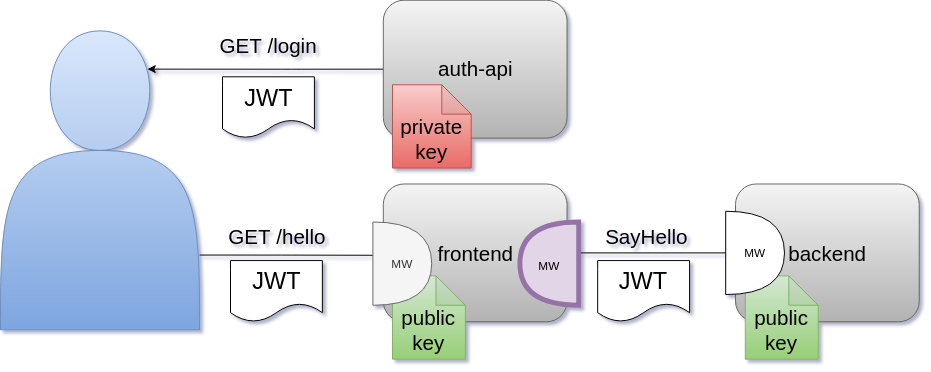

The diagram above was exported from draw.io. Its source (the exported page's mxGraphModel, read from the mxfile embedded in the PNG):
<mxGraphModel dx="1629" dy="837" grid="1" gridSize="10" guides="1" tooltips="1" connect="1" arrows="1" fold="1" page="1" pageScale="1" pageWidth="1100" pageHeight="850" math="0" shadow="0">
  <root>
    <mxCell id="0" />
    <mxCell id="1" parent="0" />
    <mxCell id="2NIxxy4hEQomhiI7hxUU-2" value="frontend" style="rounded=1;whiteSpace=wrap;html=1;fontSize=21;fillColor=#f5f5f5;strokeColor=#666666;gradientColor=#b3b3b3;" parent="1" vertex="1">
      <mxGeometry x="450.625" y="401.25" width="187.5" height="140.625" as="geometry" />
    </mxCell>
    <mxCell id="2NIxxy4hEQomhiI7hxUU-4" value="backend" style="rounded=1;whiteSpace=wrap;html=1;fontSize=21;fillColor=#f5f5f5;strokeColor=#666666;gradientColor=#b3b3b3;" parent="1" vertex="1">
      <mxGeometry x="810" y="401.25" width="187.5" height="140.625" as="geometry" />
    </mxCell>
    <mxCell id="2NIxxy4hEQomhiI7hxUU-10" style="edgeStyle=orthogonalEdgeStyle;rounded=1;orthogonalLoop=1;jettySize=auto;html=1;exitX=1;exitY=0.5;exitDx=0;exitDy=0;entryX=0;entryY=0.5;entryDx=0;entryDy=0;" parent="1" source="2NIxxy4hEQomhiI7hxUU-2" target="2NIxxy4hEQomhiI7hxUU-4" edge="1">
      <mxGeometry relative="1" as="geometry" />
    </mxCell>
    <mxCell id="2NIxxy4hEQomhiI7hxUU-34" style="edgeStyle=orthogonalEdgeStyle;rounded=1;orthogonalLoop=1;jettySize=auto;html=1;exitX=0;exitY=0.5;exitDx=0;exitDy=0;entryX=0.738;entryY=0.128;entryDx=0;entryDy=0;entryPerimeter=0;fontSize=21;fontColor=#050505;" parent="1" source="2NIxxy4hEQomhiI7hxUU-5" target="2NIxxy4hEQomhiI7hxUU-7" edge="1">
      <mxGeometry relative="1" as="geometry" />
    </mxCell>
    <mxCell id="2NIxxy4hEQomhiI7hxUU-5" value="auth-api" style="rounded=1;whiteSpace=wrap;html=1;fontSize=21;fillColor=#f5f5f5;strokeColor=#666666;gradientColor=#b3b3b3;" parent="1" vertex="1">
      <mxGeometry x="450.625" y="213.75" width="187.5" height="140.625" as="geometry" />
    </mxCell>
    <mxCell id="2NIxxy4hEQomhiI7hxUU-31" style="edgeStyle=orthogonalEdgeStyle;rounded=1;orthogonalLoop=1;jettySize=auto;html=1;exitX=1;exitY=0.75;exitDx=0;exitDy=0;fontSize=21;fontColor=#050505;" parent="1" source="2NIxxy4hEQomhiI7hxUU-7" edge="1">
      <mxGeometry relative="1" as="geometry">
        <mxPoint x="450" y="474" as="targetPoint" />
      </mxGeometry>
    </mxCell>
    <mxCell id="2NIxxy4hEQomhiI7hxUU-7" value="" style="shape=actor;whiteSpace=wrap;html=1;fillColor=#dae8fc;strokeColor=#6c8ebf;gradientColor=#7ea6e0;rounded=1;" parent="1" vertex="1">
      <mxGeometry x="60" y="245" width="203.13" height="305" as="geometry" />
    </mxCell>
    <mxCell id="2NIxxy4hEQomhiI7hxUU-12" value="JWT" style="shape=document;whiteSpace=wrap;html=1;boundedLbl=1;fontSize=24;rounded=1;" parent="1" vertex="1">
      <mxGeometry x="286.5625" y="291.875" width="93.75" height="62.5" as="geometry" />
    </mxCell>
    <mxCell id="2NIxxy4hEQomhiI7hxUU-15" value="GET /login" style="text;html=1;align=center;verticalAlign=middle;resizable=0;points=[];autosize=1;strokeColor=none;fillColor=none;fontSize=21;rounded=1;" parent="1" vertex="1">
      <mxGeometry x="278.44" y="245.005" width="110" height="30" as="geometry" />
    </mxCell>
    <mxCell id="2NIxxy4hEQomhiI7hxUU-16" value="GET /hello" style="text;html=1;align=center;verticalAlign=middle;resizable=0;points=[];autosize=1;strokeColor=none;fillColor=none;fontSize=21;rounded=1;" parent="1" vertex="1">
      <mxGeometry x="286.565" y="440" width="110" height="30" as="geometry" />
    </mxCell>
    <mxCell id="2NIxxy4hEQomhiI7hxUU-17" value="SayHello" style="text;html=1;align=center;verticalAlign=middle;resizable=0;points=[];autosize=1;strokeColor=none;fillColor=none;fontSize=21;rounded=1;" parent="1" vertex="1">
      <mxGeometry x="669.375" y="440.005" width="100" height="30" as="geometry" />
    </mxCell>
    <mxCell id="2NIxxy4hEQomhiI7hxUU-19" value="JWT" style="shape=document;whiteSpace=wrap;html=1;boundedLbl=1;fontSize=24;rounded=1;" parent="1" vertex="1">
      <mxGeometry x="294.6925" y="479.38" width="93.75" height="62.5" as="geometry" />
    </mxCell>
    <mxCell id="2NIxxy4hEQomhiI7hxUU-21" value="JWT" style="shape=document;whiteSpace=wrap;html=1;boundedLbl=1;fontSize=24;rounded=1;" parent="1" vertex="1">
      <mxGeometry x="669.375" y="479.375" width="93.75" height="62.5" as="geometry" />
    </mxCell>
    <mxCell id="2NIxxy4hEQomhiI7hxUU-22" value="&lt;br&gt;public&lt;br&gt;key" style="shape=note;whiteSpace=wrap;html=1;backgroundOutline=1;darkOpacity=0.05;fontSize=21;fillColor=#d5e8d4;strokeColor=#82b366;gradientColor=#97d077;rounded=1;" parent="1" vertex="1">
      <mxGeometry x="460" y="495" width="74.38" height="85" as="geometry" />
    </mxCell>
    <mxCell id="2NIxxy4hEQomhiI7hxUU-25" value="&lt;br&gt;private&lt;br&gt;key" style="shape=note;whiteSpace=wrap;html=1;backgroundOutline=1;darkOpacity=0.05;fontSize=21;fillColor=#f8cecc;strokeColor=#b85450;gradientColor=#ea6b66;rounded=1;" parent="1" vertex="1">
      <mxGeometry x="460" y="300" width="80.31" height="85" as="geometry" />
    </mxCell>
    <mxCell id="2NIxxy4hEQomhiI7hxUU-32" value="&lt;br&gt;public&lt;br&gt;key" style="shape=note;whiteSpace=wrap;html=1;backgroundOutline=1;darkOpacity=0.05;fontSize=21;fillColor=#d5e8d4;strokeColor=#82b366;gradientColor=#97d077;rounded=1;" parent="1" vertex="1">
      <mxGeometry x="820" y="495" width="74.38" height="85" as="geometry" />
    </mxCell>
    <mxCell id="zXQCDYpWhjFx7AbtNVNd-2" value="MW" style="shape=or;whiteSpace=wrap;html=1;fillColor=#f5f5f5;fontColor=#333333;strokeColor=#666666;" vertex="1" parent="1">
      <mxGeometry x="440" y="440" width="60" height="85" as="geometry" />
    </mxCell>
    <mxCell id="zXQCDYpWhjFx7AbtNVNd-3" value="" style="shape=or;whiteSpace=wrap;html=1;rotation=-180;fillColor=#e1d5e7;strokeColor=#9673a6;strokeWidth=5;" vertex="1" parent="1">
      <mxGeometry x="590" y="440" width="60" height="85" as="geometry" />
    </mxCell>
    <mxCell id="zXQCDYpWhjFx7AbtNVNd-4" value="MW" style="text;html=1;strokeColor=none;fillColor=none;align=center;verticalAlign=middle;whiteSpace=wrap;rounded=0;" vertex="1" parent="1">
      <mxGeometry x="590" y="470.01" width="60" height="30" as="geometry" />
    </mxCell>
    <mxCell id="zXQCDYpWhjFx7AbtNVNd-5" value="MW" style="shape=or;whiteSpace=wrap;html=1;" vertex="1" parent="1">
      <mxGeometry x="800" y="429.06" width="60" height="85" as="geometry" />
    </mxCell>
  </root>
</mxGraphModel>